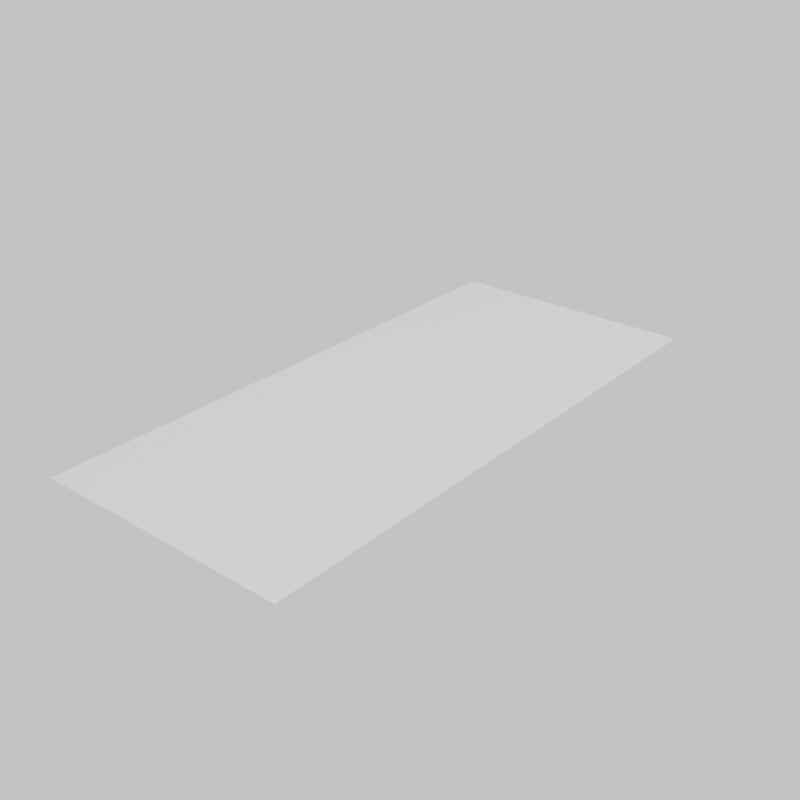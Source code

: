 # Source: 0a8d471a-2587-458a-9214-586e003e9cf9_furnished.blend  (saved by Blender 5.1.30; exported with 4.5.12 LTS)
import bpy
from mathutils import Matrix  # noqa: F401  (used for matrix-valued properties, if any)

bpy.ops.wm.read_factory_settings(use_empty=True)
scene = bpy.context.scene
scene.name = 'Scene'

# ---- collections
col_collection = bpy.data.collections.new('Collection'); scene.collection.children.link(col_collection)
col_house_0a8d471a_2587_458a_9214_586e003e9cf9 = bpy.data.collections.new('house_0a8d471a-2587-458a-9214-586e003e9cf9'); scene.collection.children.link(col_house_0a8d471a_2587_458a_9214_586e003e9cf9)
col_room_aisle_7 = bpy.data.collections.new('room_Aisle_7'); col_house_0a8d471a_2587_458a_9214_586e003e9cf9.children.link(col_room_aisle_7)

# ---- materials (node trees are filled in below, after node groups)
mat_mat_sge_23ce4eae_862c_4e22_b703_9f566d400e44_220 = bpy.data.materials.new('mat_sge/23ce4eae-862c-4e22-b703-9f566d400e44/220')

# ---- material node trees
mat_mat_sge_23ce4eae_862c_4e22_b703_9f566d400e44_220.use_nodes = True; mat_mat_sge_23ce4eae_862c_4e22_b703_9f566d400e44_220.node_tree.nodes.clear()
_N = mat_mat_sge_23ce4eae_862c_4e22_b703_9f566d400e44_220.node_tree.nodes; _L = mat_mat_sge_23ce4eae_862c_4e22_b703_9f566d400e44_220.node_tree.links
n0 = _N.new('ShaderNodeBsdfPrincipled'); n0.name = 'Principled BSDF'; n0.location = (-200, 100)
n0.inputs[0].default_value = (1.0, 1.0, 1.0, 1.0)
n0.inputs[2].default_value = 1.0
n1 = _N.new('ShaderNodeOutputMaterial'); n1.name = 'Material Output'; n1.location = (200, 100)
_L.new(n0.outputs[0], n1.inputs[0])
n1.is_active_output = True

# ---- world
world_world = bpy.data.worlds.new('World'); scene.world = world_world
world_world.use_nodes = True; world_world.node_tree.nodes.clear()
_N = world_world.node_tree.nodes; _L = world_world.node_tree.links
n0 = _N.new('ShaderNodeOutputWorld'); n0.name = 'World Output'; n0.location = (200, 100)
n1 = _N.new('ShaderNodeBackground'); n1.name = 'Background'; n1.location = (-200, 100)
n1.inputs[0].default_value = (0.95, 0.95, 0.95, 1.0)
_L.new(n1.outputs[0], n0.inputs[0])
n0.is_active_output = True
world_world.color = (0.05088, 0.05088, 0.05088)
world_world.sun_shadow_jitter_overblur = 0.0

# ---- cameras
cam_camera = bpy.data.cameras.new('Camera')
cam_camera.clip_end = 100.0
cam_camera.ortho_scale = 7.314

# ---- lights
light_light = bpy.data.lights.new('Light', 'POINT')
light_light.energy = 1000.0
light_light.shadow_soft_size = 0.1

# ---- meshes
me_floor_24721533353694427_0 = bpy.data.meshes.new('floor_24721533353694427/0')
me_floor_24721533353694427_0.from_pydata([(3.179, -2.029, 0.0), (2.095, -4.446, 0.0), (2.095, -2.029, 0.0), (2.095, -4.446, 0.0), (3.179, -2.029, 0.0), (3.179, -4.446, 0.0)], [], [(0, 2, 1), (3, 5, 4)])
me_floor_24721533353694427_0.polygons.foreach_set('use_smooth', [True] * 2)
me_floor_24721533353694427_0.materials.append(mat_mat_sge_23ce4eae_862c_4e22_b703_9f566d400e44_220)
me_floor_24721533353694427_0.update()

# ---- objects
ob_light = bpy.data.objects.new('Light', light_light)
ob_camera = bpy.data.objects.new('Camera', cam_camera)
ob_floor_24721533353694427_0 = bpy.data.objects.new('floor_24721533353694427/0', me_floor_24721533353694427_0)

# ---- transforms, parenting, visibility, modifiers, constraints
ob_light.location = (4.076, 1.005, 5.904)
ob_light.rotation_euler = (0.6503, 0.05522, 1.866)
ob_light.lock_rotations_4d = False
ob_light.empty_display_type = 'ARROWS'
ob_light.color = (0.0, 0.0, 0.0, 0.0)
ob_light.lineart.crease_threshold = 0.0
ob_camera.location = (7.359, -6.926, 4.958)
ob_camera.rotation_euler = (1.109, 0.0, 0.8149)
ob_camera.lock_rotations_4d = False
ob_camera.empty_display_type = 'ARROWS'
ob_camera.color = (0.0, 0.0, 0.0, 0.0)
ob_camera.display_type = 'WIRE'
ob_camera.lineart.crease_threshold = 0.0
ob_floor_24721533353694427_0.location = (-2.095, 4.446, 0.0)

# ---- collection membership
col_collection.objects.link(ob_light)
col_collection.objects.link(ob_camera)
col_room_aisle_7.objects.link(ob_floor_24721533353694427_0)

# ---- scene / render settings (as saved in the file)
scene.frame_start = 1; scene.frame_end = 250; scene.frame_set(1)
scene.render.engine = 'BLENDER_EEVEE_NEXT'
scene.render.resolution_x = 1024
scene.render.resolution_y = 1024
scene.render.bake_bias = 0.0
scene.render.bake_samples = 0
scene.cycles.samples = 128
scene.cycles.sampling_pattern = 'TABULATED_SOBOL'
scene.cycles.max_bounces = 8
scene.eevee.use_volume_custom_range = False
bpy.context.view_layer.update()

# ---- added for rendering (the .blend has no active camera): camera
cam_auto = bpy.data.cameras.new('AutoCamera')
cam_auto.lens = 50.0
cam_auto.sensor_width = 36.0
cam_auto.clip_end = 1000.0
ob_auto_camera = bpy.data.objects.new('AutoCamera', cam_auto)
scene.collection.objects.link(ob_auto_camera)
ob_auto_camera.location = (2.99226, -1.73223, 1.96045)
ob_auto_camera.rotation_euler = (1.09748, -7.21219e-08, 0.694738)
scene.camera = ob_auto_camera
bpy.context.view_layer.update()
